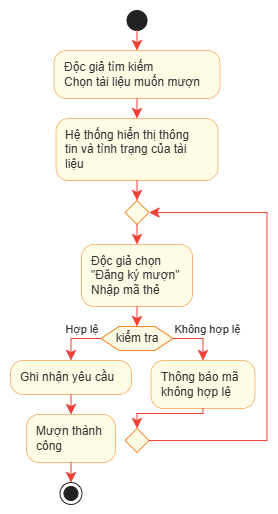

The diagram above was exported from draw.io. Its source (the exported page's mxGraphModel, read from the mxfile embedded in the PNG):
<mxGraphModel dx="1561" dy="864" grid="1" gridSize="10" guides="1" tooltips="1" connect="1" arrows="1" fold="1" page="1" pageScale="1" pageWidth="827" pageHeight="1169" math="0" shadow="0">
  <root>
    <mxCell id="0" />
    <mxCell id="1" parent="0" />
    <UserObject label="" plantUmlData="{&#10;  &quot;data&quot;: &quot;@startuml\nskinparam Activity {\n  BackgroundColor #FFFCE6\n  BorderColor #F58220\n  FontColor #333333\n  FontSize 12\n  DiamondBackgroundColor #FFFCE6\n  DiamondBorderColor #F58220\n  DiamondFontColor #333333\n}\nskinparam ArrowColor #EE4036\nskinparam ArrowFontColor #333333\n\nstart\n\n:Độc giả tìm kiếm\\nChọn tài liệu muốn mượn;\n\n:Hệ thống hiển thị thông\\ntin và tình trạng của tài\\nliệu;\n\nrepeat\n  :Độc giả chọn\\n\&quot;Đăng ký mượn\&quot;\\nNhập mã thẻ;\n  \n  if (kiểm tra) then (Hợp lệ)\n    :Ghi nhận yêu cầu;\n    :Mượn thành\\ncông;\n    stop\n  else (Không hợp lệ)\n    :Thông báo mã\\nkhông hợp lệ;\n  endif\nrepeat while ()\n@enduml&quot;,&#10;  &quot;config&quot;: null&#10;}" id="rkxHad9Am2BQkyBzkFpY-1">
      <mxCell connectable="0" parent="1" style="group;transparentBounds=1;editIcon=1;lockedGroup=1;groupPadding=10;" vertex="1">
        <mxGeometry as="geometry" />
      </mxCell>
    </UserObject>
    <UserObject label="" plantUmlId="start_0" plantUmlBaseStyle="ellipse;fillColor=#222222;strokeColor=#222222;" plantUmlBaseValue="" id="rkxHad9Am2BQkyBzkFpY-183">
      <mxCell parent="rkxHad9Am2BQkyBzkFpY-1" style="ellipse;fillColor=#222222;strokeColor=#222222;" vertex="1">
        <mxGeometry height="20" width="20" x="278.5" y="30" as="geometry" />
      </mxCell>
    </UserObject>
    <UserObject label="Độc giả tìm kiếm&#10;Chọn tài liệu muốn mượn" plantUmlId="action_1" plantUmlBaseStyle="rounded=1;absoluteArcSize=1;arcSize=25;fillColor=#FFFCE6;strokeColor=#F58220;strokeWidth=0.5;whiteSpace=wrap;fontSize=12;align=left;spacingLeft=8;fontColor=#333333;" plantUmlBaseValue="Độc giả tìm kiếm&#10;Chọn tài liệu muốn mượn" id="rkxHad9Am2BQkyBzkFpY-184">
      <mxCell parent="rkxHad9Am2BQkyBzkFpY-1" style="rounded=1;absoluteArcSize=1;arcSize=25;fillColor=#FFFCE6;strokeColor=#F58220;strokeWidth=0.5;whiteSpace=wrap;fontSize=12;align=left;spacingLeft=8;fontColor=#333333;" vertex="1">
        <mxGeometry height="48" width="166" x="205.5" y="70" as="geometry" />
      </mxCell>
    </UserObject>
    <UserObject label="" plantUmlId="e_2" plantUmlBaseStyle="endArrow=classic;endSize=8;strokeColor=#EE4036;fontColor=#333333;curved=0;rounded=0;fontSize=11;sourcePerimeterSpacing=0;targetPerimeterSpacing=0;" plantUmlBaseValue="" id="rkxHad9Am2BQkyBzkFpY-185">
      <mxCell edge="1" parent="rkxHad9Am2BQkyBzkFpY-1" source="rkxHad9Am2BQkyBzkFpY-183" style="endArrow=classic;endSize=8;strokeColor=#EE4036;fontColor=#333333;curved=0;rounded=0;fontSize=11;sourcePerimeterSpacing=0;targetPerimeterSpacing=0;" target="rkxHad9Am2BQkyBzkFpY-184">
        <mxGeometry relative="1" as="geometry">
          <mxPoint x="288.5" y="50" as="sourcePoint" />
          <mxPoint x="288.5" y="70" as="targetPoint" />
        </mxGeometry>
      </mxCell>
    </UserObject>
    <UserObject label="Hệ thống hiển thị thông&#10;tin và tình trạng của tài&#10;liệu" plantUmlId="action_3" plantUmlBaseStyle="rounded=1;absoluteArcSize=1;arcSize=25;fillColor=#FFFCE6;strokeColor=#F58220;strokeWidth=0.5;whiteSpace=wrap;fontSize=12;align=left;spacingLeft=8;fontColor=#333333;" plantUmlBaseValue="Hệ thống hiển thị thông&#10;tin và tình trạng của tài&#10;liệu" id="rkxHad9Am2BQkyBzkFpY-186">
      <mxCell parent="rkxHad9Am2BQkyBzkFpY-1" style="rounded=1;absoluteArcSize=1;arcSize=25;fillColor=#FFFCE6;strokeColor=#F58220;strokeWidth=0.5;whiteSpace=wrap;fontSize=12;align=left;spacingLeft=8;fontColor=#333333;" vertex="1">
        <mxGeometry height="62" width="162" x="207.5" y="138" as="geometry" />
      </mxCell>
    </UserObject>
    <UserObject label="" plantUmlId="e_4" plantUmlBaseStyle="endArrow=classic;endSize=8;strokeColor=#EE4036;fontColor=#333333;curved=0;rounded=0;fontSize=11;sourcePerimeterSpacing=0;targetPerimeterSpacing=0;" plantUmlBaseValue="" id="rkxHad9Am2BQkyBzkFpY-187">
      <mxCell edge="1" parent="rkxHad9Am2BQkyBzkFpY-1" source="rkxHad9Am2BQkyBzkFpY-184" style="endArrow=classic;endSize=8;strokeColor=#EE4036;fontColor=#333333;curved=0;rounded=0;fontSize=11;sourcePerimeterSpacing=0;targetPerimeterSpacing=0;" target="rkxHad9Am2BQkyBzkFpY-186">
        <mxGeometry relative="1" as="geometry">
          <mxPoint x="288.5" y="118" as="sourcePoint" />
          <mxPoint x="288.5" y="138" as="targetPoint" />
        </mxGeometry>
      </mxCell>
    </UserObject>
    <UserObject label="" plantUmlId="e_6" plantUmlBaseStyle="endArrow=classic;endSize=8;strokeColor=#EE4036;fontColor=#333333;entryX=0.5;entryY=0;entryDx=0;entryDy=0;curved=0;rounded=0;fontSize=11;sourcePerimeterSpacing=0;targetPerimeterSpacing=0;" plantUmlBaseValue="" id="rkxHad9Am2BQkyBzkFpY-188">
      <mxCell edge="1" parent="rkxHad9Am2BQkyBzkFpY-1" source="rkxHad9Am2BQkyBzkFpY-186" style="endArrow=classic;endSize=8;strokeColor=#EE4036;fontColor=#333333;entryX=0.5;entryY=0;entryDx=0;entryDy=0;curved=0;rounded=0;fontSize=11;sourcePerimeterSpacing=0;targetPerimeterSpacing=0;" target="rkxHad9Am2BQkyBzkFpY-189">
        <mxGeometry relative="1" as="geometry">
          <mxPoint x="288.5" y="200" as="sourcePoint" />
          <mxPoint x="288.5" y="220" as="targetPoint" />
        </mxGeometry>
      </mxCell>
    </UserObject>
    <UserObject label="" plantUmlId="rstart_7" plantUmlBaseStyle="rhombus;fillColor=#FFFCE6;strokeColor=#F58220;fontColor=#333333;fontSize=12;" plantUmlBaseValue="" id="rkxHad9Am2BQkyBzkFpY-189">
      <mxCell parent="rkxHad9Am2BQkyBzkFpY-1" style="rhombus;fillColor=#FFFCE6;strokeColor=#F58220;fontColor=#333333;fontSize=12;" vertex="1">
        <mxGeometry height="24" width="24" x="276.5" y="220" as="geometry" />
      </mxCell>
    </UserObject>
    <UserObject label="" plantUmlId="e_8" plantUmlBaseStyle="endArrow=classic;endSize=8;strokeColor=#EE4036;fontColor=#333333;exitX=0.5;exitY=1;exitDx=0;exitDy=0;curved=0;rounded=0;fontSize=11;sourcePerimeterSpacing=0;targetPerimeterSpacing=0;" plantUmlBaseValue="" id="rkxHad9Am2BQkyBzkFpY-190">
      <mxCell edge="1" parent="rkxHad9Am2BQkyBzkFpY-1" source="rkxHad9Am2BQkyBzkFpY-189" style="endArrow=classic;endSize=8;strokeColor=#EE4036;fontColor=#333333;exitX=0.5;exitY=1;exitDx=0;exitDy=0;curved=0;rounded=0;fontSize=11;sourcePerimeterSpacing=0;targetPerimeterSpacing=0;" target="rkxHad9Am2BQkyBzkFpY-191">
        <mxGeometry relative="1" as="geometry">
          <mxPoint x="288.5" y="244" as="sourcePoint" />
          <mxPoint x="288.5" y="264" as="targetPoint" />
        </mxGeometry>
      </mxCell>
    </UserObject>
    <UserObject label="Độc giả chọn&#10;&quot;Đăng ký mượn&quot;&#10;Nhập mã thẻ" plantUmlId="action_9" plantUmlBaseStyle="rounded=1;absoluteArcSize=1;arcSize=25;fillColor=#FFFCE6;strokeColor=#F58220;strokeWidth=0.5;whiteSpace=wrap;fontSize=12;align=left;spacingLeft=8;fontColor=#333333;" plantUmlBaseValue="Độc giả chọn&#10;&quot;Đăng ký mượn&quot;&#10;Nhập mã thẻ" id="rkxHad9Am2BQkyBzkFpY-191">
      <mxCell parent="rkxHad9Am2BQkyBzkFpY-1" style="rounded=1;absoluteArcSize=1;arcSize=25;fillColor=#FFFCE6;strokeColor=#F58220;strokeWidth=0.5;whiteSpace=wrap;fontSize=12;align=left;spacingLeft=8;fontColor=#333333;" vertex="1">
        <mxGeometry height="62" width="111" x="233" y="264" as="geometry" />
      </mxCell>
    </UserObject>
    <UserObject label="kiểm tra" plantUmlId="diamond_11" plantUmlBaseStyle="shape=hexagon;perimeter=hexagonPerimeter2;fillColor=#FFFCE6;strokeColor=#F58220;whiteSpace=wrap;fontSize=12;fontColor=#333333;" plantUmlBaseValue="kiểm tra" id="rkxHad9Am2BQkyBzkFpY-192">
      <mxCell parent="rkxHad9Am2BQkyBzkFpY-1" style="shape=hexagon;perimeter=hexagonPerimeter2;fillColor=#FFFCE6;strokeColor=#F58220;whiteSpace=wrap;fontSize=12;fontColor=#333333;" vertex="1">
        <mxGeometry height="24" width="72" x="252.5" y="346" as="geometry" />
      </mxCell>
    </UserObject>
    <UserObject label="" plantUmlId="e_12" plantUmlBaseStyle="endArrow=classic;endSize=8;strokeColor=#EE4036;fontColor=#333333;entryX=0.5;entryY=0;entryDx=0;entryDy=0;curved=0;rounded=0;fontSize=11;sourcePerimeterSpacing=0;targetPerimeterSpacing=0;" plantUmlBaseValue="" id="rkxHad9Am2BQkyBzkFpY-193">
      <mxCell edge="1" parent="rkxHad9Am2BQkyBzkFpY-1" source="rkxHad9Am2BQkyBzkFpY-191" style="endArrow=classic;endSize=8;strokeColor=#EE4036;fontColor=#333333;entryX=0.5;entryY=0;entryDx=0;entryDy=0;curved=0;rounded=0;fontSize=11;sourcePerimeterSpacing=0;targetPerimeterSpacing=0;" target="rkxHad9Am2BQkyBzkFpY-192">
        <mxGeometry relative="1" as="geometry">
          <mxPoint x="288.5" y="326" as="sourcePoint" />
          <mxPoint x="288.5" y="346" as="targetPoint" />
        </mxGeometry>
      </mxCell>
    </UserObject>
    <UserObject label="Hợp lệ" plantUmlId="e_13" plantUmlBaseStyle="endArrow=classic;endSize=8;strokeColor=#EE4036;fontColor=#333333;fontSize=11;verticalAlign=bottom;labelPosition=left;align=right;exitX=0;exitY=0.5;exitDx=0;exitDy=0;curved=0;rounded=0;sourcePerimeterSpacing=0;targetPerimeterSpacing=0;" plantUmlBaseValue="Hợp lệ" id="rkxHad9Am2BQkyBzkFpY-194">
      <mxCell edge="1" parent="rkxHad9Am2BQkyBzkFpY-1" source="rkxHad9Am2BQkyBzkFpY-192" style="endArrow=classic;endSize=8;strokeColor=#EE4036;fontColor=#333333;fontSize=11;verticalAlign=bottom;labelPosition=left;align=right;exitX=0;exitY=0.5;exitDx=0;exitDy=0;curved=0;rounded=0;sourcePerimeterSpacing=0;targetPerimeterSpacing=0;" target="rkxHad9Am2BQkyBzkFpY-195">
        <mxGeometry relative="1" x="-1" as="geometry">
          <Array as="points">
            <mxPoint x="222.5" y="358" />
          </Array>
          <mxPoint x="252.5" y="358" as="sourcePoint" />
          <mxPoint x="222.5" y="380" as="targetPoint" />
        </mxGeometry>
      </mxCell>
    </UserObject>
    <UserObject label="Ghi nhận yêu cầu" plantUmlId="action_15" plantUmlBaseStyle="rounded=1;absoluteArcSize=1;arcSize=25;fillColor=#FFFCE6;strokeColor=#F58220;strokeWidth=0.5;whiteSpace=wrap;fontSize=12;align=left;spacingLeft=8;fontColor=#333333;" plantUmlBaseValue="Ghi nhận yêu cầu" id="rkxHad9Am2BQkyBzkFpY-195">
      <mxCell parent="rkxHad9Am2BQkyBzkFpY-1" style="rounded=1;absoluteArcSize=1;arcSize=25;fillColor=#FFFCE6;strokeColor=#F58220;strokeWidth=0.5;whiteSpace=wrap;fontSize=12;align=left;spacingLeft=8;fontColor=#333333;" vertex="1">
        <mxGeometry height="34" width="121" x="162" y="380" as="geometry" />
      </mxCell>
    </UserObject>
    <UserObject label="Mượn thành&#10;công" plantUmlId="action_16" plantUmlBaseStyle="rounded=1;absoluteArcSize=1;arcSize=25;fillColor=#FFFCE6;strokeColor=#F58220;strokeWidth=0.5;whiteSpace=wrap;fontSize=12;align=left;spacingLeft=8;fontColor=#333333;" plantUmlBaseValue="Mượn thành&#10;công" id="rkxHad9Am2BQkyBzkFpY-196">
      <mxCell parent="rkxHad9Am2BQkyBzkFpY-1" style="rounded=1;absoluteArcSize=1;arcSize=25;fillColor=#FFFCE6;strokeColor=#F58220;strokeWidth=0.5;whiteSpace=wrap;fontSize=12;align=left;spacingLeft=8;fontColor=#333333;" vertex="1">
        <mxGeometry height="48" width="89" x="178" y="434" as="geometry" />
      </mxCell>
    </UserObject>
    <UserObject label="" plantUmlId="e_17" plantUmlBaseStyle="endArrow=classic;endSize=8;strokeColor=#EE4036;fontColor=#333333;curved=0;rounded=0;fontSize=11;sourcePerimeterSpacing=0;targetPerimeterSpacing=0;" plantUmlBaseValue="" id="rkxHad9Am2BQkyBzkFpY-197">
      <mxCell edge="1" parent="rkxHad9Am2BQkyBzkFpY-1" source="rkxHad9Am2BQkyBzkFpY-195" style="endArrow=classic;endSize=8;strokeColor=#EE4036;fontColor=#333333;curved=0;rounded=0;fontSize=11;sourcePerimeterSpacing=0;targetPerimeterSpacing=0;" target="rkxHad9Am2BQkyBzkFpY-196">
        <mxGeometry relative="1" as="geometry">
          <mxPoint x="222.5" y="414" as="sourcePoint" />
          <mxPoint x="222.5" y="434" as="targetPoint" />
        </mxGeometry>
      </mxCell>
    </UserObject>
    <UserObject label="" plantUmlId="stop_18" plantUmlBaseStyle="ellipse;shape=endState;fillColor=#222222;strokeColor=#222222;" plantUmlBaseValue="" id="rkxHad9Am2BQkyBzkFpY-198">
      <mxCell parent="rkxHad9Am2BQkyBzkFpY-1" style="ellipse;shape=endState;fillColor=#222222;strokeColor=#222222;" vertex="1">
        <mxGeometry height="22" width="22" x="211.5" y="502" as="geometry" />
      </mxCell>
    </UserObject>
    <UserObject label="" plantUmlId="e_19" plantUmlBaseStyle="endArrow=classic;endSize=8;strokeColor=#EE4036;fontColor=#333333;curved=0;rounded=0;fontSize=11;sourcePerimeterSpacing=0;targetPerimeterSpacing=0;" plantUmlBaseValue="" id="rkxHad9Am2BQkyBzkFpY-199">
      <mxCell edge="1" parent="rkxHad9Am2BQkyBzkFpY-1" source="rkxHad9Am2BQkyBzkFpY-196" style="endArrow=classic;endSize=8;strokeColor=#EE4036;fontColor=#333333;curved=0;rounded=0;fontSize=11;sourcePerimeterSpacing=0;targetPerimeterSpacing=0;" target="rkxHad9Am2BQkyBzkFpY-198">
        <mxGeometry relative="1" as="geometry">
          <mxPoint x="222.5" y="482" as="sourcePoint" />
          <mxPoint x="222.5" y="502" as="targetPoint" />
        </mxGeometry>
      </mxCell>
    </UserObject>
    <UserObject label="Không hợp lệ" plantUmlId="e_20" plantUmlBaseStyle="endArrow=classic;endSize=8;strokeColor=#EE4036;fontColor=#333333;fontSize=11;verticalAlign=bottom;labelPosition=right;align=left;exitX=1;exitY=0.5;exitDx=0;exitDy=0;curved=0;rounded=0;sourcePerimeterSpacing=0;targetPerimeterSpacing=0;" plantUmlBaseValue="Không hợp lệ" id="rkxHad9Am2BQkyBzkFpY-200">
      <mxCell edge="1" parent="rkxHad9Am2BQkyBzkFpY-1" source="rkxHad9Am2BQkyBzkFpY-192" style="endArrow=classic;endSize=8;strokeColor=#EE4036;fontColor=#333333;fontSize=11;verticalAlign=bottom;labelPosition=right;align=left;exitX=1;exitY=0.5;exitDx=0;exitDy=0;curved=0;rounded=0;sourcePerimeterSpacing=0;targetPerimeterSpacing=0;" target="rkxHad9Am2BQkyBzkFpY-201">
        <mxGeometry relative="1" x="-1" as="geometry">
          <Array as="points">
            <mxPoint x="354.5" y="358" />
          </Array>
          <mxPoint x="324.5" y="358" as="sourcePoint" />
          <mxPoint x="354.5" y="380" as="targetPoint" />
        </mxGeometry>
      </mxCell>
    </UserObject>
    <UserObject label="Thông báo mã&#10;không hợp lệ" plantUmlId="action_22" plantUmlBaseStyle="rounded=1;absoluteArcSize=1;arcSize=25;fillColor=#FFFCE6;strokeColor=#F58220;strokeWidth=0.5;whiteSpace=wrap;fontSize=12;align=left;spacingLeft=8;fontColor=#333333;" plantUmlBaseValue="Thông báo mã&#10;không hợp lệ" id="rkxHad9Am2BQkyBzkFpY-201">
      <mxCell parent="rkxHad9Am2BQkyBzkFpY-1" style="rounded=1;absoluteArcSize=1;arcSize=25;fillColor=#FFFCE6;strokeColor=#F58220;strokeWidth=0.5;whiteSpace=wrap;fontSize=12;align=left;spacingLeft=8;fontColor=#333333;" vertex="1">
        <mxGeometry height="48" width="104" x="302.5" y="380" as="geometry" />
      </mxCell>
    </UserObject>
    <UserObject label="" plantUmlId="e_23" plantUmlBaseStyle="endArrow=classic;endSize=8;strokeColor=#EE4036;fontColor=#333333;entryX=0.5;entryY=0;entryDx=0;entryDy=0;curved=0;rounded=0;fontSize=11;sourcePerimeterSpacing=0;targetPerimeterSpacing=0;" plantUmlBaseValue="" id="rkxHad9Am2BQkyBzkFpY-202">
      <mxCell edge="1" parent="rkxHad9Am2BQkyBzkFpY-1" source="rkxHad9Am2BQkyBzkFpY-201" style="endArrow=classic;endSize=8;strokeColor=#EE4036;fontColor=#333333;entryX=0.5;entryY=0;entryDx=0;entryDy=0;curved=0;rounded=0;fontSize=11;sourcePerimeterSpacing=0;targetPerimeterSpacing=0;" target="rkxHad9Am2BQkyBzkFpY-203">
        <mxGeometry relative="1" as="geometry">
          <Array as="points">
            <mxPoint x="354.5" y="433" />
            <mxPoint x="288.5" y="433" />
          </Array>
          <mxPoint x="354.5" y="428" as="sourcePoint" />
          <mxPoint x="288.5" y="448" as="targetPoint" />
        </mxGeometry>
      </mxCell>
    </UserObject>
    <UserObject label="" plantUmlId="rdiamond_26" plantUmlBaseStyle="rhombus;fillColor=#FFFCE6;strokeColor=#F58220;fontColor=#333333;fontSize=12;" plantUmlBaseValue="" id="rkxHad9Am2BQkyBzkFpY-203">
      <mxCell parent="rkxHad9Am2BQkyBzkFpY-1" style="rhombus;fillColor=#FFFCE6;strokeColor=#F58220;fontColor=#333333;fontSize=12;" vertex="1">
        <mxGeometry height="24" width="24" x="276.5" y="448" as="geometry" />
      </mxCell>
    </UserObject>
    <UserObject label="" plantUmlId="e_27" plantUmlBaseStyle="endArrow=classic;endSize=8;strokeColor=#EE4036;fontColor=#333333;exitX=1;exitY=0.5;exitDx=0;exitDy=0;entryX=1;entryY=0.5;entryDx=0;entryDy=0;curved=0;rounded=0;fontSize=11;sourcePerimeterSpacing=0;targetPerimeterSpacing=0;" plantUmlBaseValue="" id="rkxHad9Am2BQkyBzkFpY-204">
      <mxCell edge="1" parent="rkxHad9Am2BQkyBzkFpY-1" source="rkxHad9Am2BQkyBzkFpY-203" style="endArrow=classic;endSize=8;strokeColor=#EE4036;fontColor=#333333;exitX=1;exitY=0.5;exitDx=0;exitDy=0;entryX=1;entryY=0.5;entryDx=0;entryDy=0;curved=0;rounded=0;fontSize=11;sourcePerimeterSpacing=0;targetPerimeterSpacing=0;" target="rkxHad9Am2BQkyBzkFpY-189">
        <mxGeometry relative="1" as="geometry">
          <Array as="points">
            <mxPoint x="418.5" y="460" />
            <mxPoint x="418.5" y="232" />
          </Array>
          <mxPoint x="300.5" y="460" as="sourcePoint" />
          <mxPoint x="300.5" y="232" as="targetPoint" />
        </mxGeometry>
      </mxCell>
    </UserObject>
  </root>
</mxGraphModel>